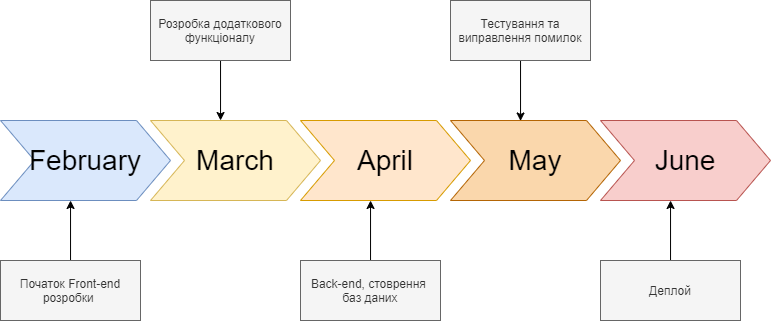

The diagram above was exported from draw.io. Its source (the exported page's mxGraphModel, read from the mxfile embedded in the PNG):
<mxGraphModel dx="865" dy="483" grid="1" gridSize="10" guides="1" tooltips="1" connect="1" arrows="1" fold="1" page="1" pageScale="1" pageWidth="1100" pageHeight="850" background="#ffffff" math="0" shadow="0">
  <root>
    <mxCell id="0" />
    <mxCell id="1" parent="0" />
    <mxCell id="57fe6abec08f04cb-1" value="February" style="shape=step;whiteSpace=wrap;html=1;fontSize=28;fillColor=#dae8fc;strokeColor=#6c8ebf;" parent="1" vertex="1">
      <mxGeometry x="180" y="200" width="170" height="80" as="geometry" />
    </mxCell>
    <mxCell id="57fe6abec08f04cb-2" value="March" style="shape=step;whiteSpace=wrap;html=1;fontSize=28;fillColor=#fff2cc;strokeColor=#d6b656;" parent="1" vertex="1">
      <mxGeometry x="330" y="200" width="170" height="80" as="geometry" />
    </mxCell>
    <mxCell id="57fe6abec08f04cb-3" value="April" style="shape=step;whiteSpace=wrap;html=1;fontSize=28;fillColor=#ffe6cc;strokeColor=#d79b00;" parent="1" vertex="1">
      <mxGeometry x="480" y="200" width="170" height="80" as="geometry" />
    </mxCell>
    <mxCell id="57fe6abec08f04cb-4" value="May" style="shape=step;whiteSpace=wrap;html=1;fontSize=28;fillColor=#fad7ac;strokeColor=#b46504;" parent="1" vertex="1">
      <mxGeometry x="630" y="200" width="170" height="80" as="geometry" />
    </mxCell>
    <mxCell id="VZ34CDi2cGP129EkLAUb-6" style="edgeStyle=orthogonalEdgeStyle;rounded=0;orthogonalLoop=1;jettySize=auto;html=1;entryX=0.412;entryY=1;entryDx=0;entryDy=0;entryPerimeter=0;" edge="1" parent="1" source="VZ34CDi2cGP129EkLAUb-1" target="57fe6abec08f04cb-1">
      <mxGeometry relative="1" as="geometry" />
    </mxCell>
    <mxCell id="VZ34CDi2cGP129EkLAUb-1" value="Початок Front-end розробки&amp;nbsp;" style="rounded=0;whiteSpace=wrap;html=1;fillColor=#f5f5f5;strokeColor=#666666;fontColor=#333333;" vertex="1" parent="1">
      <mxGeometry x="180" y="340" width="140" height="60" as="geometry" />
    </mxCell>
    <mxCell id="VZ34CDi2cGP129EkLAUb-7" style="edgeStyle=orthogonalEdgeStyle;rounded=0;orthogonalLoop=1;jettySize=auto;html=1;entryX=0.412;entryY=0;entryDx=0;entryDy=0;entryPerimeter=0;" edge="1" parent="1" source="VZ34CDi2cGP129EkLAUb-3" target="57fe6abec08f04cb-2">
      <mxGeometry relative="1" as="geometry" />
    </mxCell>
    <mxCell id="VZ34CDi2cGP129EkLAUb-3" value="Розробка додаткового функціоналу" style="rounded=0;whiteSpace=wrap;html=1;fillColor=#f5f5f5;strokeColor=#666666;fontColor=#333333;" vertex="1" parent="1">
      <mxGeometry x="330" y="80" width="140" height="60" as="geometry" />
    </mxCell>
    <mxCell id="VZ34CDi2cGP129EkLAUb-9" style="edgeStyle=orthogonalEdgeStyle;rounded=0;orthogonalLoop=1;jettySize=auto;html=1;entryX=0.412;entryY=1;entryDx=0;entryDy=0;entryPerimeter=0;" edge="1" parent="1" source="VZ34CDi2cGP129EkLAUb-8" target="57fe6abec08f04cb-3">
      <mxGeometry relative="1" as="geometry" />
    </mxCell>
    <mxCell id="VZ34CDi2cGP129EkLAUb-8" value="Back-end, стоврення &lt;br&gt;баз даних" style="rounded=0;whiteSpace=wrap;html=1;fillColor=#f5f5f5;strokeColor=#666666;fontColor=#333333;" vertex="1" parent="1">
      <mxGeometry x="480" y="340" width="140" height="60" as="geometry" />
    </mxCell>
    <mxCell id="VZ34CDi2cGP129EkLAUb-11" style="edgeStyle=orthogonalEdgeStyle;rounded=0;orthogonalLoop=1;jettySize=auto;html=1;entryX=0.412;entryY=0.006;entryDx=0;entryDy=0;entryPerimeter=0;" edge="1" parent="1" source="VZ34CDi2cGP129EkLAUb-10" target="57fe6abec08f04cb-4">
      <mxGeometry relative="1" as="geometry" />
    </mxCell>
    <mxCell id="VZ34CDi2cGP129EkLAUb-10" value="Тестування та виправлення помилок" style="rounded=0;whiteSpace=wrap;html=1;fillColor=#f5f5f5;strokeColor=#666666;fontColor=#333333;" vertex="1" parent="1">
      <mxGeometry x="630" y="80" width="140" height="60" as="geometry" />
    </mxCell>
    <mxCell id="VZ34CDi2cGP129EkLAUb-12" value="June" style="shape=step;whiteSpace=wrap;html=1;fontSize=28;fillColor=#f8cecc;strokeColor=#b85450;" vertex="1" parent="1">
      <mxGeometry x="780" y="200" width="170" height="80" as="geometry" />
    </mxCell>
    <mxCell id="VZ34CDi2cGP129EkLAUb-15" style="edgeStyle=orthogonalEdgeStyle;rounded=0;orthogonalLoop=1;jettySize=auto;html=1;entryX=0.412;entryY=1;entryDx=0;entryDy=0;entryPerimeter=0;" edge="1" parent="1" source="VZ34CDi2cGP129EkLAUb-13" target="VZ34CDi2cGP129EkLAUb-12">
      <mxGeometry relative="1" as="geometry" />
    </mxCell>
    <mxCell id="VZ34CDi2cGP129EkLAUb-13" value="Деплой" style="rounded=0;whiteSpace=wrap;html=1;fillColor=#f5f5f5;strokeColor=#666666;fontColor=#333333;" vertex="1" parent="1">
      <mxGeometry x="780" y="340" width="140" height="60" as="geometry" />
    </mxCell>
  </root>
</mxGraphModel>